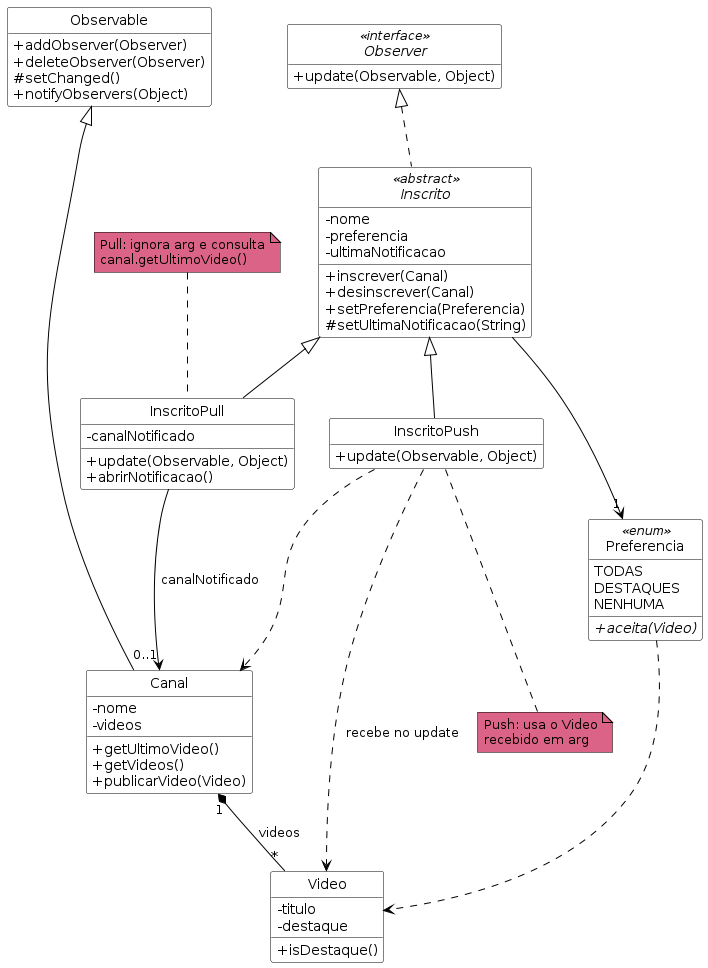

The diagram above was rendered by PlantUML. Its source (embedded in the PNG):
@startuml diagrama-classes
skinparam style strictuml
skinparam classAttributeIconSize 0
skinparam shadowing false
skinparam backgroundColor white
skinparam defaultFontName Arial
skinparam class {
  BackgroundColor white
  BorderColor black
  ArrowColor black
  FontColor black
}
skinparam note {
  BackgroundColor #db6387
  BorderColor black
}
hide empty members

interface Observer <<interface>> {
  +update(Observable, Object)
}

class Observable {
  +addObserver(Observer)
  +deleteObserver(Observer)
  #setChanged()
  +notifyObservers(Object)
}

class Canal {
  -nome
  -videos
  +getUltimoVideo()
  +getVideos()
  +publicarVideo(Video)
}

class Video {
  -titulo
  -destaque
  +isDestaque()
}

enum Preferencia <<enum>> {
  TODAS
  DESTAQUES
  NENHUMA
  +{abstract} aceita(Video)
}

abstract class Inscrito <<abstract>> {
  -nome
  -preferencia
  -ultimaNotificacao
  +inscrever(Canal)
  +desinscrever(Canal)
  +setPreferencia(Preferencia)
  #setUltimaNotificacao(String)
}

class InscritoPush {
  +update(Observable, Object)
}

class InscritoPull {
  -canalNotificado
  +update(Observable, Object)
  +abrirNotificacao()
}

Observable -[hidden]right- Observer
Observable <|-- Canal
InscritoPush ..> Canal
Observer <|.. Inscrito
Inscrito <|-- InscritoPush
Inscrito <|-- InscritoPull
Canal "1" *-- "*" Video : videos
Inscrito --> "1" Preferencia
InscritoPull --> "0..1" Canal : canalNotificado
InscritoPush ..> Video : recebe no update
Preferencia ..> Video

note bottom of InscritoPush
  Push: usa o Video
  recebido em arg
end note

note top of InscritoPull
  Pull: ignora arg e consulta
  canal.getUltimoVideo()
end note
@enduml